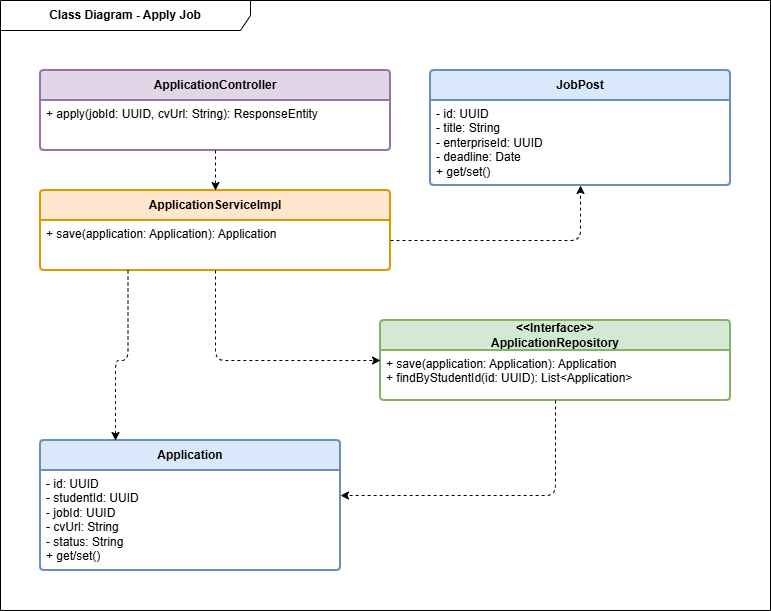

The diagram above was exported from draw.io. Its source (the exported page's mxGraphModel, read from the mxfile embedded in the PNG):
<mxGraphModel dx="1425" dy="767" grid="1" gridSize="10" guides="1" tooltips="1" connect="1" arrows="1" fold="1" page="1" pageScale="1" pageWidth="1000" pageHeight="800" math="0" shadow="0">
  <root>
    <mxCell id="0" />
    <mxCell id="1" parent="0" />
    <mxCell id="frame" parent="1" style="shape=umlFrame;whiteSpace=wrap;html=1;pointerEvents=0;width=250;height=30;fontStyle=1;" value="Class Diagram - Apply Job" vertex="1">
      <mxGeometry height="610" width="770" x="40" y="40" as="geometry" />
    </mxCell>
    <mxCell id="c1" parent="1" style="swimlane;childLayout=stackLayout;horizontal=1;startSize=30;horizontalStack=0;rounded=1;fontStyle=1;strokeWidth=2;align=center;arcSize=4;whiteSpace=wrap;html=1;fillColor=#e1d5e7;strokeColor=#9673a6;" value="ApplicationController" vertex="1">
      <mxGeometry height="80" width="350" x="80" y="110" as="geometry" />
    </mxCell>
    <mxCell id="c1_attr" parent="c1" style="align=left;strokeColor=none;fillColor=none;spacingLeft=4;spacingRight=4;verticalAlign=top;resizable=0;rotatable=0;part=1;html=1;whiteSpace=wrap;overflow=hidden;" value="+ apply(jobId: UUID, cvUrl: String): ResponseEntity" vertex="1">
      <mxGeometry height="50" width="350" y="30" as="geometry" />
    </mxCell>
    <mxCell id="s1" parent="1" style="swimlane;childLayout=stackLayout;horizontal=1;startSize=30;horizontalStack=0;rounded=1;fontStyle=1;strokeWidth=2;align=center;arcSize=4;whiteSpace=wrap;html=1;fillColor=#ffe6cc;strokeColor=#d79b00;" value="ApplicationServiceImpl" vertex="1">
      <mxGeometry height="80" width="350" x="80" y="230" as="geometry" />
    </mxCell>
    <mxCell id="s1_attr" parent="s1" style="align=left;strokeColor=none;fillColor=none;spacingLeft=4;spacingRight=4;verticalAlign=top;resizable=0;rotatable=0;part=1;html=1;whiteSpace=wrap;overflow=hidden;" value="+ save(application: Application): Application" vertex="1">
      <mxGeometry height="50" width="350" y="30" as="geometry" />
    </mxCell>
    <mxCell id="r1" parent="1" style="swimlane;childLayout=stackLayout;horizontal=1;startSize=30;horizontalStack=0;rounded=1;fontStyle=1;strokeWidth=2;align=center;arcSize=4;whiteSpace=wrap;html=1;fillColor=#d5e8d4;strokeColor=#82b366;" value="&amp;lt;&amp;lt;Interface&amp;gt;&amp;gt;&lt;br&gt;ApplicationRepository" vertex="1">
      <mxGeometry height="80" width="350" x="420" y="360" as="geometry" />
    </mxCell>
    <mxCell id="r1_attr" parent="r1" style="align=left;strokeColor=none;fillColor=none;spacingLeft=4;spacingRight=4;verticalAlign=top;resizable=0;rotatable=0;part=1;html=1;whiteSpace=wrap;overflow=hidden;" value="+ save(application: Application): Application&lt;br&gt;+ findByStudentId(id: UUID): List&amp;lt;Application&amp;gt;" vertex="1">
      <mxGeometry height="50" width="350" y="30" as="geometry" />
    </mxCell>
    <mxCell id="e1" parent="1" style="swimlane;childLayout=stackLayout;horizontal=1;startSize=30;horizontalStack=0;rounded=1;fontStyle=1;strokeWidth=2;align=center;arcSize=4;whiteSpace=wrap;html=1;fillColor=#dae8fc;strokeColor=#6c8ebf;" value="Application" vertex="1">
      <mxGeometry height="130" width="300" x="80" y="480" as="geometry" />
    </mxCell>
    <mxCell id="e1_attr" parent="e1" style="align=left;strokeColor=none;fillColor=none;spacingLeft=4;spacingRight=4;verticalAlign=top;resizable=0;rotatable=0;part=1;html=1;whiteSpace=wrap;overflow=hidden;" value="- id: UUID&lt;br&gt;- studentId: UUID&lt;br&gt;- jobId: UUID&lt;br&gt;- cvUrl: String&lt;br&gt;- status: String&lt;br&gt;+ get/set()" vertex="1">
      <mxGeometry height="100" width="300" y="30" as="geometry" />
    </mxCell>
    <mxCell id="e2" parent="1" style="swimlane;childLayout=stackLayout;horizontal=1;startSize=30;horizontalStack=0;rounded=1;fontStyle=1;strokeWidth=2;align=center;arcSize=4;whiteSpace=wrap;html=1;fillColor=#dae8fc;strokeColor=#6c8ebf;" value="JobPost" vertex="1">
      <mxGeometry height="115" width="300" x="470" y="110" as="geometry" />
    </mxCell>
    <mxCell id="e2_attr" parent="e2" style="align=left;strokeColor=none;fillColor=none;spacingLeft=4;spacingRight=4;verticalAlign=top;resizable=0;rotatable=0;part=1;html=1;whiteSpace=wrap;overflow=hidden;" value="- id: UUID&lt;br&gt;- title: String&lt;br&gt;- enterpriseId: UUID&lt;br&gt;- deadline: Date&lt;br&gt;+ get/set()" vertex="1">
      <mxGeometry height="85" width="300" y="30" as="geometry" />
    </mxCell>
    <mxCell id="rel_c_s" edge="1" parent="1" source="c1" style="endArrow=classic;html=1;dashed=1;" target="s1">
      <mxGeometry relative="1" as="geometry" />
    </mxCell>
    <mxCell id="rel_s_r" edge="1" parent="1" source="s1_attr" style="endArrow=classic;html=1;dashed=1;exitX=0.5;exitY=1;exitDx=0;exitDy=0;entryX=0;entryY=0.5;entryDx=0;entryDy=0;edgeStyle=orthogonalEdgeStyle;" target="r1">
      <mxGeometry relative="1" as="geometry" />
    </mxCell>
    <mxCell id="rel_r_e1" edge="1" parent="1" source="r1" style="endArrow=classic;html=1;dashed=1;edgeStyle=orthogonalEdgeStyle;entryX=1;entryY=0.25;entryDx=0;entryDy=0;" target="e1_attr">
      <mxGeometry relative="1" as="geometry">
        <Array as="points">
          <mxPoint x="595" y="535" />
        </Array>
      </mxGeometry>
    </mxCell>
    <mxCell id="rel_s_e1" edge="1" parent="1" source="s1_attr" style="endArrow=classic;html=1;dashed=1;edgeStyle=orthogonalEdgeStyle;exitX=0.25;exitY=1;exitDx=0;exitDy=0;entryX=0.25;entryY=0;entryDx=0;entryDy=0;" target="e1">
      <mxGeometry relative="1" as="geometry">
        <Array as="points">
          <mxPoint x="168" y="400" />
          <mxPoint x="155" y="400" />
        </Array>
        <mxPoint x="120" y="480" as="targetPoint" />
      </mxGeometry>
    </mxCell>
    <mxCell id="rel_s_e2" edge="1" parent="1" source="s1" style="endArrow=classic;html=1;dashed=1;edgeStyle=orthogonalEdgeStyle;entryX=0.5;entryY=1;entryDx=0;entryDy=0;" target="e2_attr">
      <mxGeometry relative="1" as="geometry">
        <Array as="points">
          <mxPoint x="620" y="280" />
        </Array>
      </mxGeometry>
    </mxCell>
  </root>
</mxGraphModel>